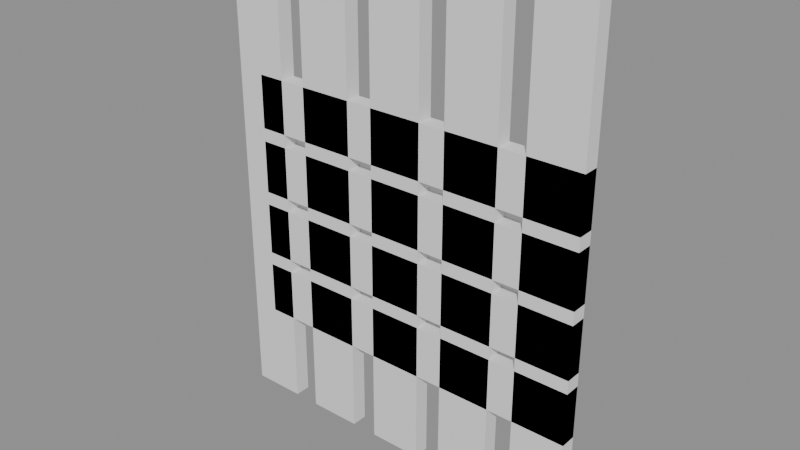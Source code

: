 # Source: p0158.blend  (saved by Blender 4.5.90; exported with 4.5.12 LTS)
import bpy
from mathutils import Matrix  # noqa: F401  (used for matrix-valued properties, if any)

bpy.ops.wm.read_factory_settings(use_empty=True)
scene = bpy.context.scene
scene.name = 'Scene'

# ---- collections
col_asset_p0158 = bpy.data.collections.new('Asset_p0158'); scene.collection.children.link(col_asset_p0158)

# ---- meshes
me_cube_005 = bpy.data.meshes.new('Cube.005')
me_cube_005.from_pydata([(-2.0, -0.3, -1.0), (-2.0, -0.3, 1.0), (-2.0, 0.3, -1.0), (-2.0, 0.3, 1.0), (2.0, -0.3, -1.0), (2.0, -0.3, 1.0), (2.0, 0.3, -1.0), (2.0, 0.3, 1.0)], [], [(0, 1, 3, 2), (2, 3, 7, 6), (6, 7, 5, 4), (4, 5, 1, 0), (2, 6, 4, 0), (7, 3, 1, 5)])
_uv = me_cube_005.uv_layers.new(name='UVMap')
_uv.uv.foreach_set('vector', [0.375, 0.0, 0.625, 0.0, 0.625, 0.25, 0.375, 0.25, 0.375, 0.25, 0.625, 0.25, 0.625, 0.5, 0.375, 0.5, 0.375, 0.5, 0.625, 0.5, 0.625, 0.75, 0.375, 0.75, 0.375, 0.75, 0.625, 0.75, 0.625, 1.0, 0.375, 1.0, 0.125, 0.5, 0.375, 0.5, 0.375, 0.75, 0.125, 0.75, 0.625, 0.5, 0.875, 0.5, 0.875, 0.75, 0.625, 0.75])
me_cube_005.update()
me_cube_006 = bpy.data.meshes.new('Cube.006')
me_cube_006.from_pydata([(-2.0, -0.3, -1.0), (-2.0, -0.3, 1.0), (-2.0, 0.3, -1.0), (-2.0, 0.3, 1.0), (2.0, -0.3, -1.0), (2.0, -0.3, 1.0), (2.0, 0.3, -1.0), (2.0, 0.3, 1.0)], [], [(0, 1, 3, 2), (2, 3, 7, 6), (6, 7, 5, 4), (4, 5, 1, 0), (2, 6, 4, 0), (7, 3, 1, 5)])
_uv = me_cube_006.uv_layers.new(name='UVMap')
_uv.uv.foreach_set('vector', [0.375, 0.0, 0.625, 0.0, 0.625, 0.25, 0.375, 0.25, 0.375, 0.25, 0.625, 0.25, 0.625, 0.5, 0.375, 0.5, 0.375, 0.5, 0.625, 0.5, 0.625, 0.75, 0.375, 0.75, 0.375, 0.75, 0.625, 0.75, 0.625, 1.0, 0.375, 1.0, 0.125, 0.5, 0.375, 0.5, 0.375, 0.75, 0.125, 0.75, 0.625, 0.5, 0.875, 0.5, 0.875, 0.75, 0.625, 0.75])
me_cube_006.update()
me_cube_007 = bpy.data.meshes.new('Cube.007')
me_cube_007.from_pydata([(-2.0, -0.3, -1.0), (-2.0, -0.3, 1.0), (-2.0, 0.3, -1.0), (-2.0, 0.3, 1.0), (2.0, -0.3, -1.0), (2.0, -0.3, 1.0), (2.0, 0.3, -1.0), (2.0, 0.3, 1.0)], [], [(0, 1, 3, 2), (2, 3, 7, 6), (6, 7, 5, 4), (4, 5, 1, 0), (2, 6, 4, 0), (7, 3, 1, 5)])
_uv = me_cube_007.uv_layers.new(name='UVMap')
_uv.uv.foreach_set('vector', [0.375, 0.0, 0.625, 0.0, 0.625, 0.25, 0.375, 0.25, 0.375, 0.25, 0.625, 0.25, 0.625, 0.5, 0.375, 0.5, 0.375, 0.5, 0.625, 0.5, 0.625, 0.75, 0.375, 0.75, 0.375, 0.75, 0.625, 0.75, 0.625, 1.0, 0.375, 1.0, 0.125, 0.5, 0.375, 0.5, 0.375, 0.75, 0.125, 0.75, 0.625, 0.5, 0.875, 0.5, 0.875, 0.75, 0.625, 0.75])
me_cube_007.update()
me_cube_008 = bpy.data.meshes.new('Cube.008')
me_cube_008.from_pydata([(-2.0, -0.3, -1.0), (-2.0, -0.3, 1.0), (-2.0, 0.3, -1.0), (-2.0, 0.3, 1.0), (2.0, -0.3, -1.0), (2.0, -0.3, 1.0), (2.0, 0.3, -1.0), (2.0, 0.3, 1.0)], [], [(0, 1, 3, 2), (2, 3, 7, 6), (6, 7, 5, 4), (4, 5, 1, 0), (2, 6, 4, 0), (7, 3, 1, 5)])
_uv = me_cube_008.uv_layers.new(name='UVMap')
_uv.uv.foreach_set('vector', [0.375, 0.0, 0.625, 0.0, 0.625, 0.25, 0.375, 0.25, 0.375, 0.25, 0.625, 0.25, 0.625, 0.5, 0.375, 0.5, 0.375, 0.5, 0.625, 0.5, 0.625, 0.75, 0.375, 0.75, 0.375, 0.75, 0.625, 0.75, 0.625, 1.0, 0.375, 1.0, 0.125, 0.5, 0.375, 0.5, 0.375, 0.75, 0.125, 0.75, 0.625, 0.5, 0.875, 0.5, 0.875, 0.75, 0.625, 0.75])
me_cube_008.update()
me_cube_009 = bpy.data.meshes.new('Cube.009')
me_cube_009.from_pydata([(-2.0, -0.3, -1.0), (-2.0, -0.3, 1.0), (-2.0, 0.3, -1.0), (-2.0, 0.3, 1.0), (2.0, -0.3, -1.0), (2.0, -0.3, 1.0), (2.0, 0.3, -1.0), (2.0, 0.3, 1.0)], [], [(0, 1, 3, 2), (2, 3, 7, 6), (6, 7, 5, 4), (4, 5, 1, 0), (2, 6, 4, 0), (7, 3, 1, 5)])
_uv = me_cube_009.uv_layers.new(name='UVMap')
_uv.uv.foreach_set('vector', [0.375, 0.0, 0.625, 0.0, 0.625, 0.25, 0.375, 0.25, 0.375, 0.25, 0.625, 0.25, 0.625, 0.5, 0.375, 0.5, 0.375, 0.5, 0.625, 0.5, 0.625, 0.75, 0.375, 0.75, 0.375, 0.75, 0.625, 0.75, 0.625, 1.0, 0.375, 1.0, 0.125, 0.5, 0.375, 0.5, 0.375, 0.75, 0.125, 0.75, 0.625, 0.5, 0.875, 0.5, 0.875, 0.75, 0.625, 0.75])
me_cube_009.update()
me_cube_010 = bpy.data.meshes.new('Cube.010')
me_cube_010.from_pydata([(-2.0, -0.3, -1.0), (-2.0, -0.3, 1.0), (-2.0, 0.3, -1.0), (-2.0, 0.3, 1.0), (2.0, -0.3, -1.0), (2.0, -0.3, 1.0), (2.0, 0.3, -1.0), (2.0, 0.3, 1.0)], [], [(0, 1, 3, 2), (2, 3, 7, 6), (6, 7, 5, 4), (4, 5, 1, 0), (2, 6, 4, 0), (7, 3, 1, 5)])
_uv = me_cube_010.uv_layers.new(name='UVMap')
_uv.uv.foreach_set('vector', [0.375, 0.0, 0.625, 0.0, 0.625, 0.25, 0.375, 0.25, 0.375, 0.25, 0.625, 0.25, 0.625, 0.5, 0.375, 0.5, 0.375, 0.5, 0.625, 0.5, 0.625, 0.75, 0.375, 0.75, 0.375, 0.75, 0.625, 0.75, 0.625, 1.0, 0.375, 1.0, 0.125, 0.5, 0.375, 0.5, 0.375, 0.75, 0.125, 0.75, 0.625, 0.5, 0.875, 0.5, 0.875, 0.75, 0.625, 0.75])
me_cube_010.update()
me_cube_011 = bpy.data.meshes.new('Cube.011')
me_cube_011.from_pydata([(-2.0, -0.3, -1.0), (-2.0, -0.3, 1.0), (-2.0, 0.3, -1.0), (-2.0, 0.3, 1.0), (2.0, -0.3, -1.0), (2.0, -0.3, 1.0), (2.0, 0.3, -1.0), (2.0, 0.3, 1.0)], [], [(0, 1, 3, 2), (2, 3, 7, 6), (6, 7, 5, 4), (4, 5, 1, 0), (2, 6, 4, 0), (7, 3, 1, 5)])
_uv = me_cube_011.uv_layers.new(name='UVMap')
_uv.uv.foreach_set('vector', [0.375, 0.0, 0.625, 0.0, 0.625, 0.25, 0.375, 0.25, 0.375, 0.25, 0.625, 0.25, 0.625, 0.5, 0.375, 0.5, 0.375, 0.5, 0.625, 0.5, 0.625, 0.75, 0.375, 0.75, 0.375, 0.75, 0.625, 0.75, 0.625, 1.0, 0.375, 1.0, 0.125, 0.5, 0.375, 0.5, 0.375, 0.75, 0.125, 0.75, 0.625, 0.5, 0.875, 0.5, 0.875, 0.75, 0.625, 0.75])
me_cube_011.update()
me_cube_012 = bpy.data.meshes.new('Cube.012')
me_cube_012.from_pydata([(-2.0, -0.3, -1.0), (-2.0, -0.3, 1.0), (-2.0, 0.3, -1.0), (-2.0, 0.3, 1.0), (2.0, -0.3, -1.0), (2.0, -0.3, 1.0), (2.0, 0.3, -1.0), (2.0, 0.3, 1.0)], [], [(0, 1, 3, 2), (2, 3, 7, 6), (6, 7, 5, 4), (4, 5, 1, 0), (2, 6, 4, 0), (7, 3, 1, 5)])
_uv = me_cube_012.uv_layers.new(name='UVMap')
_uv.uv.foreach_set('vector', [0.375, 0.0, 0.625, 0.0, 0.625, 0.25, 0.375, 0.25, 0.375, 0.25, 0.625, 0.25, 0.625, 0.5, 0.375, 0.5, 0.375, 0.5, 0.625, 0.5, 0.625, 0.75, 0.375, 0.75, 0.375, 0.75, 0.625, 0.75, 0.625, 1.0, 0.375, 1.0, 0.125, 0.5, 0.375, 0.5, 0.375, 0.75, 0.125, 0.75, 0.625, 0.5, 0.875, 0.5, 0.875, 0.75, 0.625, 0.75])
me_cube_012.update()
me_cube_013 = bpy.data.meshes.new('Cube.013')
me_cube_013.from_pydata([(-2.0, -0.3, -1.0), (-2.0, -0.3, 1.0), (-2.0, 0.3, -1.0), (-2.0, 0.3, 1.0), (2.0, -0.3, -1.0), (2.0, -0.3, 1.0), (2.0, 0.3, -1.0), (2.0, 0.3, 1.0)], [], [(0, 1, 3, 2), (2, 3, 7, 6), (6, 7, 5, 4), (4, 5, 1, 0), (2, 6, 4, 0), (7, 3, 1, 5)])
_uv = me_cube_013.uv_layers.new(name='UVMap')
_uv.uv.foreach_set('vector', [0.375, 0.0, 0.625, 0.0, 0.625, 0.25, 0.375, 0.25, 0.375, 0.25, 0.625, 0.25, 0.625, 0.5, 0.375, 0.5, 0.375, 0.5, 0.625, 0.5, 0.625, 0.75, 0.375, 0.75, 0.375, 0.75, 0.625, 0.75, 0.625, 1.0, 0.375, 1.0, 0.125, 0.5, 0.375, 0.5, 0.375, 0.75, 0.125, 0.75, 0.625, 0.5, 0.875, 0.5, 0.875, 0.75, 0.625, 0.75])
me_cube_013.update()
me_cube_014 = bpy.data.meshes.new('Cube.014')
me_cube_014.from_pydata([(-2.0, -0.3, -1.0), (-2.0, -0.3, 1.0), (-2.0, 0.3, -1.0), (-2.0, 0.3, 1.0), (2.0, -0.3, -1.0), (2.0, -0.3, 1.0), (2.0, 0.3, -1.0), (2.0, 0.3, 1.0)], [], [(0, 1, 3, 2), (2, 3, 7, 6), (6, 7, 5, 4), (4, 5, 1, 0), (2, 6, 4, 0), (7, 3, 1, 5)])
_uv = me_cube_014.uv_layers.new(name='UVMap')
_uv.uv.foreach_set('vector', [0.375, 0.0, 0.625, 0.0, 0.625, 0.25, 0.375, 0.25, 0.375, 0.25, 0.625, 0.25, 0.625, 0.5, 0.375, 0.5, 0.375, 0.5, 0.625, 0.5, 0.625, 0.75, 0.375, 0.75, 0.375, 0.75, 0.625, 0.75, 0.625, 1.0, 0.375, 1.0, 0.125, 0.5, 0.375, 0.5, 0.375, 0.75, 0.125, 0.75, 0.625, 0.5, 0.875, 0.5, 0.875, 0.75, 0.625, 0.75])
me_cube_014.update()
me_cube_015 = bpy.data.meshes.new('Cube.015')
me_cube_015.from_pydata([(-2.0, -0.3, -1.0), (-2.0, -0.3, 1.0), (-2.0, 0.3, -1.0), (-2.0, 0.3, 1.0), (2.0, -0.3, -1.0), (2.0, -0.3, 1.0), (2.0, 0.3, -1.0), (2.0, 0.3, 1.0)], [], [(0, 1, 3, 2), (2, 3, 7, 6), (6, 7, 5, 4), (4, 5, 1, 0), (2, 6, 4, 0), (7, 3, 1, 5)])
_uv = me_cube_015.uv_layers.new(name='UVMap')
_uv.uv.foreach_set('vector', [0.375, 0.0, 0.625, 0.0, 0.625, 0.25, 0.375, 0.25, 0.375, 0.25, 0.625, 0.25, 0.625, 0.5, 0.375, 0.5, 0.375, 0.5, 0.625, 0.5, 0.625, 0.75, 0.375, 0.75, 0.375, 0.75, 0.625, 0.75, 0.625, 1.0, 0.375, 1.0, 0.125, 0.5, 0.375, 0.5, 0.375, 0.75, 0.125, 0.75, 0.625, 0.5, 0.875, 0.5, 0.875, 0.75, 0.625, 0.75])
me_cube_015.update()
me_cube_016 = bpy.data.meshes.new('Cube.016')
me_cube_016.from_pydata([(-2.0, -0.3, -1.0), (-2.0, -0.3, 1.0), (-2.0, 0.3, -1.0), (-2.0, 0.3, 1.0), (2.0, -0.3, -1.0), (2.0, -0.3, 1.0), (2.0, 0.3, -1.0), (2.0, 0.3, 1.0)], [], [(0, 1, 3, 2), (2, 3, 7, 6), (6, 7, 5, 4), (4, 5, 1, 0), (2, 6, 4, 0), (7, 3, 1, 5)])
_uv = me_cube_016.uv_layers.new(name='UVMap')
_uv.uv.foreach_set('vector', [0.375, 0.0, 0.625, 0.0, 0.625, 0.25, 0.375, 0.25, 0.375, 0.25, 0.625, 0.25, 0.625, 0.5, 0.375, 0.5, 0.375, 0.5, 0.625, 0.5, 0.625, 0.75, 0.375, 0.75, 0.375, 0.75, 0.625, 0.75, 0.625, 1.0, 0.375, 1.0, 0.125, 0.5, 0.375, 0.5, 0.375, 0.75, 0.125, 0.75, 0.625, 0.5, 0.875, 0.5, 0.875, 0.75, 0.625, 0.75])
me_cube_016.update()
me_cube_017 = bpy.data.meshes.new('Cube.017')
me_cube_017.from_pydata([(-2.0, -0.3, -1.0), (-2.0, -0.3, 1.0), (-2.0, 0.3, -1.0), (-2.0, 0.3, 1.0), (2.0, -0.3, -1.0), (2.0, -0.3, 1.0), (2.0, 0.3, -1.0), (2.0, 0.3, 1.0)], [], [(0, 1, 3, 2), (2, 3, 7, 6), (6, 7, 5, 4), (4, 5, 1, 0), (2, 6, 4, 0), (7, 3, 1, 5)])
_uv = me_cube_017.uv_layers.new(name='UVMap')
_uv.uv.foreach_set('vector', [0.375, 0.0, 0.625, 0.0, 0.625, 0.25, 0.375, 0.25, 0.375, 0.25, 0.625, 0.25, 0.625, 0.5, 0.375, 0.5, 0.375, 0.5, 0.625, 0.5, 0.625, 0.75, 0.375, 0.75, 0.375, 0.75, 0.625, 0.75, 0.625, 1.0, 0.375, 1.0, 0.125, 0.5, 0.375, 0.5, 0.375, 0.75, 0.125, 0.75, 0.625, 0.5, 0.875, 0.5, 0.875, 0.75, 0.625, 0.75])
me_cube_017.update()
me_cube_018 = bpy.data.meshes.new('Cube.018')
me_cube_018.from_pydata([(-2.0, -0.3, -1.0), (-2.0, -0.3, 1.0), (-2.0, 0.3, -1.0), (-2.0, 0.3, 1.0), (2.0, -0.3, -1.0), (2.0, -0.3, 1.0), (2.0, 0.3, -1.0), (2.0, 0.3, 1.0)], [], [(0, 1, 3, 2), (2, 3, 7, 6), (6, 7, 5, 4), (4, 5, 1, 0), (2, 6, 4, 0), (7, 3, 1, 5)])
_uv = me_cube_018.uv_layers.new(name='UVMap')
_uv.uv.foreach_set('vector', [0.375, 0.0, 0.625, 0.0, 0.625, 0.25, 0.375, 0.25, 0.375, 0.25, 0.625, 0.25, 0.625, 0.5, 0.375, 0.5, 0.375, 0.5, 0.625, 0.5, 0.625, 0.75, 0.375, 0.75, 0.375, 0.75, 0.625, 0.75, 0.625, 1.0, 0.375, 1.0, 0.125, 0.5, 0.375, 0.5, 0.375, 0.75, 0.125, 0.75, 0.625, 0.5, 0.875, 0.5, 0.875, 0.75, 0.625, 0.75])
me_cube_018.update()
me_cube_019 = bpy.data.meshes.new('Cube.019')
me_cube_019.from_pydata([(-2.0, -0.3, -1.0), (-2.0, -0.3, 1.0), (-2.0, 0.3, -1.0), (-2.0, 0.3, 1.0), (2.0, -0.3, -1.0), (2.0, -0.3, 1.0), (2.0, 0.3, -1.0), (2.0, 0.3, 1.0)], [], [(0, 1, 3, 2), (2, 3, 7, 6), (6, 7, 5, 4), (4, 5, 1, 0), (2, 6, 4, 0), (7, 3, 1, 5)])
_uv = me_cube_019.uv_layers.new(name='UVMap')
_uv.uv.foreach_set('vector', [0.375, 0.0, 0.625, 0.0, 0.625, 0.25, 0.375, 0.25, 0.375, 0.25, 0.625, 0.25, 0.625, 0.5, 0.375, 0.5, 0.375, 0.5, 0.625, 0.5, 0.625, 0.75, 0.375, 0.75, 0.375, 0.75, 0.625, 0.75, 0.625, 1.0, 0.375, 1.0, 0.125, 0.5, 0.375, 0.5, 0.375, 0.75, 0.125, 0.75, 0.625, 0.5, 0.875, 0.5, 0.875, 0.75, 0.625, 0.75])
me_cube_019.update()
me_cube_020 = bpy.data.meshes.new('Cube.020')
me_cube_020.from_pydata([(-2.0, -0.3, -1.0), (-2.0, -0.3, 1.0), (-2.0, 0.3, -1.0), (-2.0, 0.3, 1.0), (2.0, -0.3, -1.0), (2.0, -0.3, 1.0), (2.0, 0.3, -1.0), (2.0, 0.3, 1.0)], [], [(0, 1, 3, 2), (2, 3, 7, 6), (6, 7, 5, 4), (4, 5, 1, 0), (2, 6, 4, 0), (7, 3, 1, 5)])
_uv = me_cube_020.uv_layers.new(name='UVMap')
_uv.uv.foreach_set('vector', [0.375, 0.0, 0.625, 0.0, 0.625, 0.25, 0.375, 0.25, 0.375, 0.25, 0.625, 0.25, 0.625, 0.5, 0.375, 0.5, 0.375, 0.5, 0.625, 0.5, 0.625, 0.75, 0.375, 0.75, 0.375, 0.75, 0.625, 0.75, 0.625, 1.0, 0.375, 1.0, 0.125, 0.5, 0.375, 0.5, 0.375, 0.75, 0.125, 0.75, 0.625, 0.5, 0.875, 0.5, 0.875, 0.75, 0.625, 0.75])
me_cube_020.update()
me_cube = bpy.data.meshes.new('Cube')
me_cube.from_pydata([(-1.0, -0.3, -9.0), (-1.0, -0.3, 9.0), (-1.0, 0.3, -9.0), (-1.0, 0.3, 9.0), (1.0, -0.3, -9.0), (1.0, -0.3, 9.0), (1.0, 0.3, -9.0), (1.0, 0.3, 9.0)], [], [(0, 1, 3, 2), (2, 3, 7, 6), (6, 7, 5, 4), (4, 5, 1, 0), (2, 6, 4, 0), (7, 3, 1, 5)])
_uv = me_cube.uv_layers.new(name='UVMap')
_uv.uv.foreach_set('vector', [0.375, 0.0, 0.625, 0.0, 0.625, 0.25, 0.375, 0.25, 0.375, 0.25, 0.625, 0.25, 0.625, 0.5, 0.375, 0.5, 0.375, 0.5, 0.625, 0.5, 0.625, 0.75, 0.375, 0.75, 0.375, 0.75, 0.625, 0.75, 0.625, 1.0, 0.375, 1.0, 0.125, 0.5, 0.375, 0.5, 0.375, 0.75, 0.125, 0.75, 0.625, 0.5, 0.875, 0.5, 0.875, 0.75, 0.625, 0.75])
me_cube.update()
me_cube_001 = bpy.data.meshes.new('Cube.001')
me_cube_001.from_pydata([(-1.0, -0.3, -9.0), (-1.0, -0.3, 9.0), (-1.0, 0.3, -9.0), (-1.0, 0.3, 9.0), (1.0, -0.3, -9.0), (1.0, -0.3, 9.0), (1.0, 0.3, -9.0), (1.0, 0.3, 9.0)], [], [(0, 1, 3, 2), (2, 3, 7, 6), (6, 7, 5, 4), (4, 5, 1, 0), (2, 6, 4, 0), (7, 3, 1, 5)])
_uv = me_cube_001.uv_layers.new(name='UVMap')
_uv.uv.foreach_set('vector', [0.375, 0.0, 0.625, 0.0, 0.625, 0.25, 0.375, 0.25, 0.375, 0.25, 0.625, 0.25, 0.625, 0.5, 0.375, 0.5, 0.375, 0.5, 0.625, 0.5, 0.625, 0.75, 0.375, 0.75, 0.375, 0.75, 0.625, 0.75, 0.625, 1.0, 0.375, 1.0, 0.125, 0.5, 0.375, 0.5, 0.375, 0.75, 0.125, 0.75, 0.625, 0.5, 0.875, 0.5, 0.875, 0.75, 0.625, 0.75])
me_cube_001.update()
me_cube_002 = bpy.data.meshes.new('Cube.002')
me_cube_002.from_pydata([(-1.0, -0.3, -9.0), (-1.0, -0.3, 9.0), (-1.0, 0.3, -9.0), (-1.0, 0.3, 9.0), (1.0, -0.3, -9.0), (1.0, -0.3, 9.0), (1.0, 0.3, -9.0), (1.0, 0.3, 9.0)], [], [(0, 1, 3, 2), (2, 3, 7, 6), (6, 7, 5, 4), (4, 5, 1, 0), (2, 6, 4, 0), (7, 3, 1, 5)])
_uv = me_cube_002.uv_layers.new(name='UVMap')
_uv.uv.foreach_set('vector', [0.375, 0.0, 0.625, 0.0, 0.625, 0.25, 0.375, 0.25, 0.375, 0.25, 0.625, 0.25, 0.625, 0.5, 0.375, 0.5, 0.375, 0.5, 0.625, 0.5, 0.625, 0.75, 0.375, 0.75, 0.375, 0.75, 0.625, 0.75, 0.625, 1.0, 0.375, 1.0, 0.125, 0.5, 0.375, 0.5, 0.375, 0.75, 0.125, 0.75, 0.625, 0.5, 0.875, 0.5, 0.875, 0.75, 0.625, 0.75])
me_cube_002.update()
me_cube_003 = bpy.data.meshes.new('Cube.003')
me_cube_003.from_pydata([(-1.0, -0.3, -9.0), (-1.0, -0.3, 9.0), (-1.0, 0.3, -9.0), (-1.0, 0.3, 9.0), (1.0, -0.3, -9.0), (1.0, -0.3, 9.0), (1.0, 0.3, -9.0), (1.0, 0.3, 9.0)], [], [(0, 1, 3, 2), (2, 3, 7, 6), (6, 7, 5, 4), (4, 5, 1, 0), (2, 6, 4, 0), (7, 3, 1, 5)])
_uv = me_cube_003.uv_layers.new(name='UVMap')
_uv.uv.foreach_set('vector', [0.375, 0.0, 0.625, 0.0, 0.625, 0.25, 0.375, 0.25, 0.375, 0.25, 0.625, 0.25, 0.625, 0.5, 0.375, 0.5, 0.375, 0.5, 0.625, 0.5, 0.625, 0.75, 0.375, 0.75, 0.375, 0.75, 0.625, 0.75, 0.625, 1.0, 0.375, 1.0, 0.125, 0.5, 0.375, 0.5, 0.375, 0.75, 0.125, 0.75, 0.625, 0.5, 0.875, 0.5, 0.875, 0.75, 0.625, 0.75])
me_cube_003.update()
me_cube_004 = bpy.data.meshes.new('Cube.004')
me_cube_004.from_pydata([(-1.0, -0.3, -9.0), (-1.0, -0.3, 9.0), (-1.0, 0.3, -9.0), (-1.0, 0.3, 9.0), (1.0, -0.3, -9.0), (1.0, -0.3, 9.0), (1.0, 0.3, -9.0), (1.0, 0.3, 9.0)], [], [(0, 1, 3, 2), (2, 3, 7, 6), (6, 7, 5, 4), (4, 5, 1, 0), (2, 6, 4, 0), (7, 3, 1, 5)])
_uv = me_cube_004.uv_layers.new(name='UVMap')
_uv.uv.foreach_set('vector', [0.375, 0.0, 0.625, 0.0, 0.625, 0.25, 0.375, 0.25, 0.375, 0.25, 0.625, 0.25, 0.625, 0.5, 0.375, 0.5, 0.375, 0.5, 0.625, 0.5, 0.625, 0.75, 0.375, 0.75, 0.375, 0.75, 0.625, 0.75, 0.625, 1.0, 0.375, 1.0, 0.125, 0.5, 0.375, 0.5, 0.375, 0.75, 0.125, 0.75, 0.625, 0.5, 0.875, 0.5, 0.875, 0.75, 0.625, 0.75])
me_cube_004.update()

# ---- objects
ob_panel_horizontal_0_0 = bpy.data.objects.new('Panel_Horizontal_0_0', me_cube_005)
ob_panel_horizontal_0_1 = bpy.data.objects.new('Panel_Horizontal_0_1', me_cube_006)
ob_panel_horizontal_0_2 = bpy.data.objects.new('Panel_Horizontal_0_2', me_cube_007)
ob_panel_horizontal_0_3 = bpy.data.objects.new('Panel_Horizontal_0_3', me_cube_008)
ob_panel_horizontal_1_0 = bpy.data.objects.new('Panel_Horizontal_1_0', me_cube_009)
ob_panel_horizontal_1_1 = bpy.data.objects.new('Panel_Horizontal_1_1', me_cube_010)
ob_panel_horizontal_1_2 = bpy.data.objects.new('Panel_Horizontal_1_2', me_cube_011)
ob_panel_horizontal_1_3 = bpy.data.objects.new('Panel_Horizontal_1_3', me_cube_012)
ob_panel_horizontal_2_0 = bpy.data.objects.new('Panel_Horizontal_2_0', me_cube_013)
ob_panel_horizontal_2_1 = bpy.data.objects.new('Panel_Horizontal_2_1', me_cube_014)
ob_panel_horizontal_2_2 = bpy.data.objects.new('Panel_Horizontal_2_2', me_cube_015)
ob_panel_horizontal_2_3 = bpy.data.objects.new('Panel_Horizontal_2_3', me_cube_016)
ob_panel_horizontal_3_0 = bpy.data.objects.new('Panel_Horizontal_3_0', me_cube_017)
ob_panel_horizontal_3_1 = bpy.data.objects.new('Panel_Horizontal_3_1', me_cube_018)
ob_panel_horizontal_3_2 = bpy.data.objects.new('Panel_Horizontal_3_2', me_cube_019)
ob_panel_horizontal_3_3 = bpy.data.objects.new('Panel_Horizontal_3_3', me_cube_020)
ob_panel_vertical_0 = bpy.data.objects.new('Panel_Vertical_0', me_cube)
ob_panel_vertical_1 = bpy.data.objects.new('Panel_Vertical_1', me_cube_001)
ob_panel_vertical_2 = bpy.data.objects.new('Panel_Vertical_2', me_cube_002)
ob_panel_vertical_3 = bpy.data.objects.new('Panel_Vertical_3', me_cube_003)
ob_panel_vertical_4 = bpy.data.objects.new('Panel_Vertical_4', me_cube_004)

# ---- transforms, parenting, visibility, modifiers, constraints
ob_panel_horizontal_0_0.location = (-4.0, 0.0, 0.0)
ob_panel_horizontal_0_1.location = (-1.0, 0.0, 0.0)
ob_panel_horizontal_0_2.location = (2.0, 0.0, 0.0)
ob_panel_horizontal_0_3.location = (5.0, 0.0, 0.0)
ob_panel_horizontal_1_0.location = (-4.0, 0.0, 2.5)
ob_panel_horizontal_1_1.location = (-1.0, 0.0, 2.5)
ob_panel_horizontal_1_2.location = (2.0, 0.0, 2.5)
ob_panel_horizontal_1_3.location = (5.0, 0.0, 2.5)
ob_panel_horizontal_2_0.location = (-4.0, 0.0, 5.0)
ob_panel_horizontal_2_1.location = (-1.0, 0.0, 5.0)
ob_panel_horizontal_2_2.location = (2.0, 0.0, 5.0)
ob_panel_horizontal_2_3.location = (5.0, 0.0, 5.0)
ob_panel_horizontal_3_0.location = (-4.0, 0.0, 7.5)
ob_panel_horizontal_3_1.location = (-1.0, 0.0, 7.5)
ob_panel_horizontal_3_2.location = (2.0, 0.0, 7.5)
ob_panel_horizontal_3_3.location = (5.0, 0.0, 7.5)
ob_panel_vertical_0.location = (-6.0, 0.0, 4.5)
ob_panel_vertical_1.location = (-3.0, 0.0, 4.5)
ob_panel_vertical_2.location = (0.0, 0.0, 4.5)
ob_panel_vertical_3.location = (3.0, 0.0, 4.5)
ob_panel_vertical_4.location = (6.0, 0.0, 4.5)

# ---- collection membership
col_asset_p0158.objects.link(ob_panel_horizontal_0_0)
col_asset_p0158.objects.link(ob_panel_horizontal_0_1)
col_asset_p0158.objects.link(ob_panel_horizontal_0_2)
col_asset_p0158.objects.link(ob_panel_horizontal_0_3)
col_asset_p0158.objects.link(ob_panel_horizontal_1_0)
col_asset_p0158.objects.link(ob_panel_horizontal_1_1)
col_asset_p0158.objects.link(ob_panel_horizontal_1_2)
col_asset_p0158.objects.link(ob_panel_horizontal_1_3)
col_asset_p0158.objects.link(ob_panel_horizontal_2_0)
col_asset_p0158.objects.link(ob_panel_horizontal_2_1)
col_asset_p0158.objects.link(ob_panel_horizontal_2_2)
col_asset_p0158.objects.link(ob_panel_horizontal_2_3)
col_asset_p0158.objects.link(ob_panel_horizontal_3_0)
col_asset_p0158.objects.link(ob_panel_horizontal_3_1)
col_asset_p0158.objects.link(ob_panel_horizontal_3_2)
col_asset_p0158.objects.link(ob_panel_horizontal_3_3)
col_asset_p0158.objects.link(ob_panel_vertical_0)
col_asset_p0158.objects.link(ob_panel_vertical_1)
col_asset_p0158.objects.link(ob_panel_vertical_2)
col_asset_p0158.objects.link(ob_panel_vertical_3)
col_asset_p0158.objects.link(ob_panel_vertical_4)

# ---- scene / render settings (as saved in the file)
scene.frame_start = 1; scene.frame_end = 250; scene.frame_set(1)
scene.render.engine = 'BLENDER_EEVEE_NEXT'
bpy.context.view_layer.update()

# ---- added for rendering (the .blend has no active camera and no usable light): camera, sun + grey world if the file has none
cam_auto = bpy.data.cameras.new('AutoCamera')
cam_auto.lens = 50.0
cam_auto.sensor_width = 36.0
cam_auto.clip_end = 1000.0
ob_auto_camera = bpy.data.objects.new('AutoCamera', cam_auto)
scene.collection.objects.link(ob_auto_camera)
ob_auto_camera.location = (21.1057, -25.3268, 21.3845)
ob_auto_camera.rotation_euler = (1.09748, -7.21219e-08, 0.694738)
scene.camera = ob_auto_camera
light_auto_sun = bpy.data.lights.new('AutoSun', 'SUN')
light_auto_sun.energy = 3.0
light_auto_sun.angle = 0.0523599
ob_auto_sun = bpy.data.objects.new('AutoSun', light_auto_sun)
scene.collection.objects.link(ob_auto_sun)
ob_auto_sun.rotation_euler = (0.872665, 0.174533, 0.523599)
if scene.world is None:
    world_auto = bpy.data.worlds.new('AutoWorld')
    world_auto.color = (0.3, 0.3, 0.3)
    scene.world = world_auto
bpy.context.view_layer.update()
